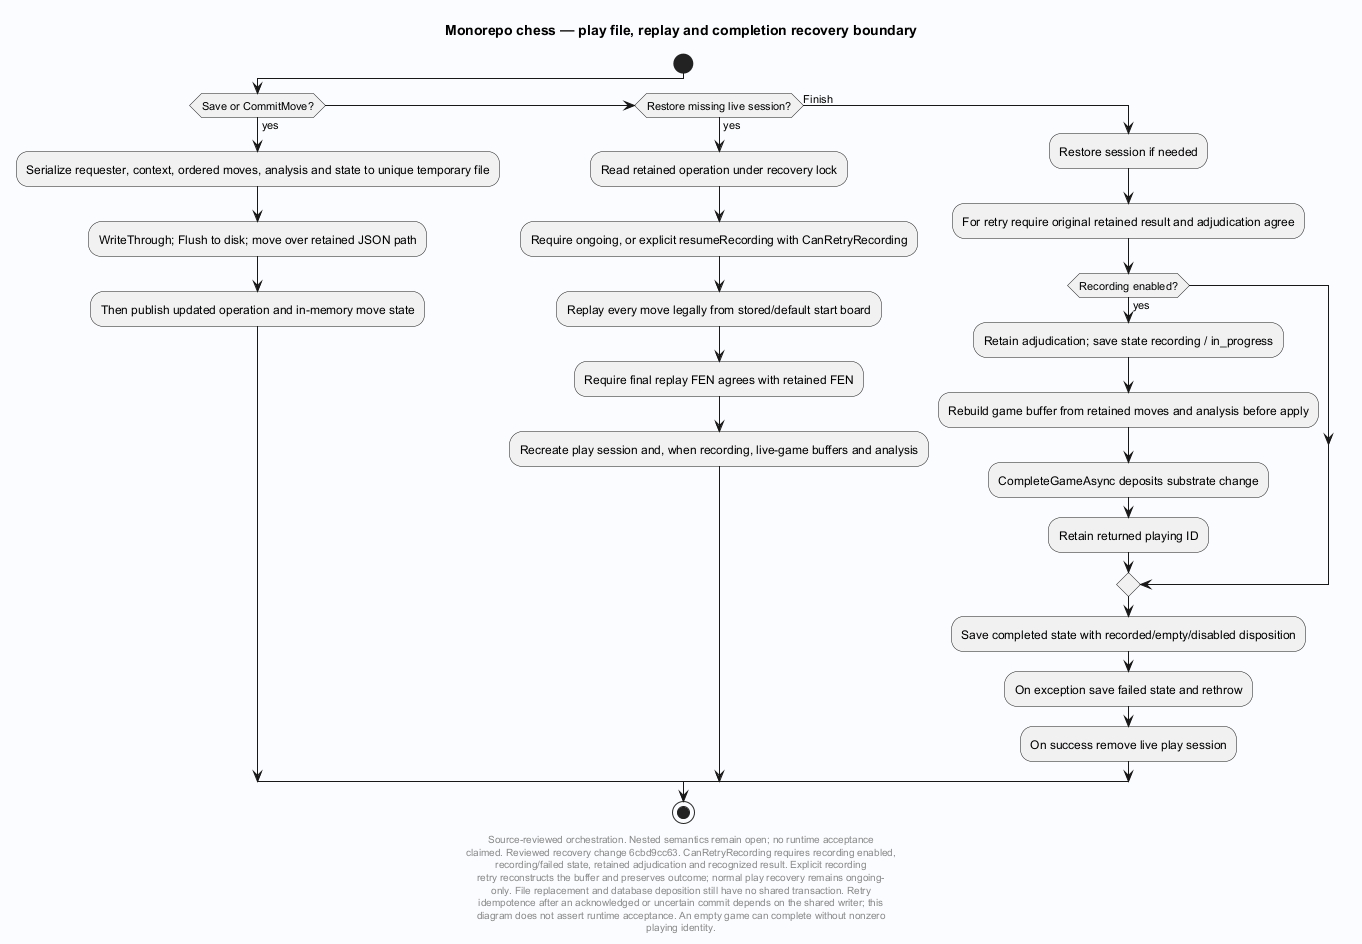

The diagram above was rendered by PlantUML. Its source (embedded in the PNG):
@startuml
' Evidence: Laplace/app/Laplace.Chess/Service/ChessLiveGameHost.cs SHA256 c21e41170effafece6bef980d63426f707df9a7de34a0992bd5a7544704fcdce
' Evidence: Laplace/app/Laplace.Chess/Service/ChessPlayOperation.cs SHA256 8341a9344eef50a46b2dcc7b9ec018eeb81c12c0cdb3f801be8134273a90fd00
skinparam backgroundColor #FAFCFF
skinparam shadowing false
skinparam defaultFontName SansSerif
title Monorepo chess — play file, replay and completion recovery boundary
start
if (Save or CommitMove?) then (yes)
 :Serialize requester, context, ordered moves, analysis and state to unique temporary file;
 :WriteThrough; Flush to disk; move over retained JSON path;
 :Then publish updated operation and in-memory move state;
elseif (Restore missing live session?) then (yes)
 :Read retained operation under recovery lock;
 :Require ongoing, or explicit resumeRecording with CanRetryRecording;
 :Replay every move legally from stored/default start board;
 :Require final replay FEN agrees with retained FEN;
 :Recreate play session and, when recording, live-game buffers and analysis;
else (Finish)
 :Restore session if needed;
 :For retry require original retained result and adjudication agree;
 if (Recording enabled?) then (yes)
  :Retain adjudication; save state recording / in_progress;
  :Rebuild game buffer from retained moves and analysis before apply;
  :CompleteGameAsync deposits substrate change;
  :Retain returned playing ID;
 endif
 :Save completed state with recorded/empty/disabled disposition;
 :On exception save failed state and rethrow;
 :On success remove live play session;
endif
stop
footer
Source-reviewed orchestration. Nested semantics remain open; no runtime acceptance
claimed. Reviewed recovery change 6cbd9cc63. CanRetryRecording requires recording enabled,
recording/failed state, retained adjudication and recognized result. Explicit recording
retry reconstructs the buffer and preserves outcome; normal play recovery remains ongoing-
only. File replacement and database deposition still have no shared transaction. Retry
idempotence after an acknowledged or uncertain commit depends on the shared writer; this
diagram does not assert runtime acceptance. An empty game can complete without nonzero
playing identity.
end footer

@enduml